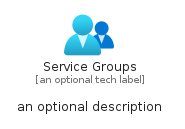

The diagram above was rendered by PlantUML. Its source (embedded in the PNG):
@startuml
' configures the library
!global $INCLUSION_MODE="local"
!global $LIB_BASE_LOCATION="../../.."

' loads the library's bootstrap
!include $LIB_BASE_LOCATION/bootstrap.puml

' loads the package bootstrap
include('azure-11/bootstrap')

' loads the Item which embeds the element ServiceGroups
include('azure-11/Item/Identity/ServiceGroups')

' renders the element
ServiceGroups('ServiceGroups', 'Service Groups', 'an optional tech label', 'an optional description')
@enduml